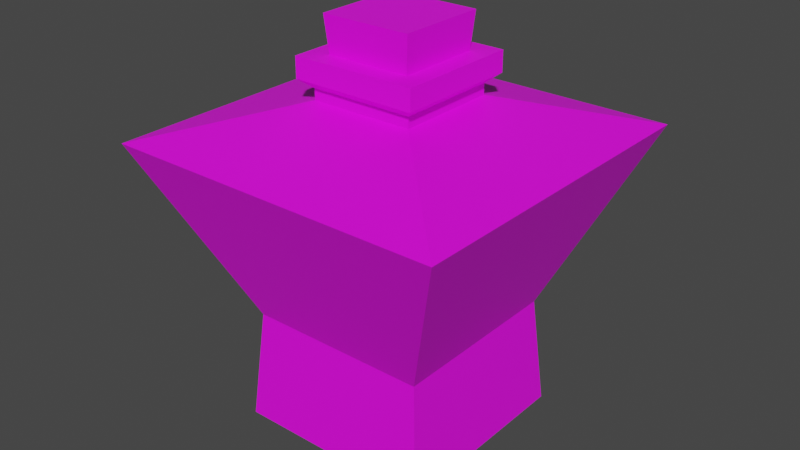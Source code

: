 # Source: potion_c.blend  (saved by Blender 4.1.24; exported with 4.5.12 LTS)
import bpy
from mathutils import Matrix  # noqa: F401  (used for matrix-valued properties, if any)

bpy.ops.wm.read_factory_settings(use_empty=True)
scene = bpy.context.scene
scene.name = 'Scene'

# ---- images (referenced by path relative to the original .blend; pixels are not part of the script)
import os
ASSET_DIR = os.environ.get("B2B_ASSET_DIR", "")  # directory of the original .blend (textures are referenced by path, not embedded)
HERE = os.path.dirname(os.path.abspath(__file__))  # packed textures are extracted next to this script under _unpacked/

def load_image(name, relpath, width, height, colorspace="sRGB"):
    """Load a texture the original file referenced (path relative to the .blend, or extracted next to this script)."""
    p = next((c for c in (os.path.join(HERE, relpath), os.path.join(ASSET_DIR, relpath)) if relpath and os.path.exists(c)), "")
    if p:
        img = bpy.data.images.load(p, check_existing=True)
        img.name = name
    else:  # same state as the original file: an image datablock whose file is absent (Cycles renders it pink)
        img = bpy.data.images.new(name, width, height)
        img.source = "FILE"
        img.filepath = "//" + (relpath or name)
    img.colorspace_settings.name = colorspace
    return img
img_potion_bottles_png = load_image('potion_bottles.png', 'potion_bottles.png', 1024, 1024, 'sRGB')

# ---- materials (node trees are filled in below, after node groups)
mat_potionbottlegreen = bpy.data.materials.new('potionBottleGreen')
mat_potionbottlegreen.alpha_threshold = 0.0
mat_potionbottlegreen.use_transparent_shadow = False
mat_potionbottlegreen.roughness = 0.5
mat_potionbottlegreen.specular_intensity = 0.2782
mat_potionbottlegreen.line_color = (0.0, 0.0, 0.0, 1.0)

# ---- material node trees
mat_potionbottlegreen.use_nodes = True; mat_potionbottlegreen.node_tree.nodes.clear()
_N = mat_potionbottlegreen.node_tree.nodes; _L = mat_potionbottlegreen.node_tree.links
n0 = _N.new('ShaderNodeBsdfPrincipled'); n0.name = 'Principled BSDF'; n0.location = (10, 300)
n1 = _N.new('ShaderNodeOutputMaterial'); n1.name = 'Material Output'; n1.location = (300, 300)
n2 = _N.new('ShaderNodeTexImage'); n2.name = 'Image Texture'; n2.location = (-280, 280)
n2.image = img_potion_bottles_png
_L.new(n0.outputs[0], n1.inputs[0])
_L.new(n2.outputs[0], n0.inputs[0])
n1.is_active_output = True

# ---- world
world_world = bpy.data.worlds.new('World'); scene.world = world_world
world_world.use_nodes = True; world_world.node_tree.nodes.clear()
_N = world_world.node_tree.nodes; _L = world_world.node_tree.links
n0 = _N.new('ShaderNodeOutputWorld'); n0.name = 'World Output'; n0.location = (300, 300)
n1 = _N.new('ShaderNodeBackground'); n1.name = 'Background'; n1.location = (10, 300)
n1.inputs[0].default_value = (0.05088, 0.05088, 0.05088, 1.0)
_L.new(n1.outputs[0], n0.inputs[0])
n0.is_active_output = True
world_world.color = (0.05088, 0.05088, 0.05088)
world_world.use_sun_shadow = False
world_world.sun_shadow_jitter_overblur = 0.0

# ---- meshes
me_cube_005 = bpy.data.meshes.new('Cube.005')
me_cube_005.from_pydata([(-0.2636, -0.2637, -0.007846), (-0.2636, 0.2637, -0.007846), (0.2639, 0.2637, -0.007846), (0.2639, -0.2637, -0.007846), (-0.2385, -0.2387, 0.2844), (-0.2385, 0.2387, 0.2844), (0.2389, 0.2387, 0.2844), (0.2389, -0.2387, 0.2844), (-0.4442, -0.4444, 0.7505), (-0.4442, 0.4444, 0.7505), (0.4446, 0.4444, 0.7505), (0.4446, -0.4444, 0.7505), (-0.1351, -0.1353, 0.8391), (-0.1351, 0.1353, 0.8391), (0.1354, 0.1353, 0.8391), (0.1354, -0.1353, 0.8391), (-0.1351, -0.1353, 0.8672), (-0.1351, 0.1353, 0.8672), (0.1354, 0.1353, 0.8672), (0.1354, -0.1353, 0.8672), (-0.1633, -0.1635, 0.8906), (-0.1633, 0.1635, 0.8906), (0.1637, 0.1635, 0.8906), (0.1637, -0.1635, 0.8906), (-0.1633, -0.1635, 0.9445), (-0.1633, 0.1635, 0.9445), (0.1637, 0.1635, 0.9445), (0.1637, -0.1635, 0.9445), (-0.1091, -0.1093, 0.9321), (-0.1091, 0.1093, 0.9321), (0.1095, 0.1093, 0.9321), (0.1095, -0.1093, 0.9321), (-0.1181, -0.1182, 1.039), (-0.1181, 0.1182, 1.039), (0.1184, 0.1182, 1.039), (0.1184, -0.1182, 1.039)], [], [(4, 5, 1, 0), (5, 6, 2, 1), (6, 7, 3, 2), (7, 4, 0, 3), (0, 1, 2, 3), (4, 7, 11, 8), (8, 11, 15, 12), (7, 6, 10, 11), (6, 5, 9, 10), (5, 4, 8, 9), (12, 15, 19, 16), (11, 10, 14, 15), (10, 9, 13, 14), (9, 8, 12, 13), (16, 19, 23, 20), (15, 14, 18, 19), (14, 13, 17, 18), (13, 12, 16, 17), (20, 23, 27, 24), (19, 18, 22, 23), (18, 17, 21, 22), (17, 16, 20, 21), (27, 26, 25, 24), (23, 22, 26, 27), (22, 21, 25, 26), (21, 20, 24, 25), (32, 33, 29, 28), (33, 34, 30, 29), (34, 35, 31, 30), (35, 32, 28, 31), (35, 34, 33, 32)])
_uv = me_cube_005.uv_layers.new(name='UVMap')
_uv.uv.foreach_set('vector', [0.739, 0.4951, 0.5109, 0.4951, 0.5074, 0.2589, 0.7423, 0.2589, 0.7395, 0.4951, 0.5115, 0.4951, 0.5082, 0.2589, 0.743, 0.2589, 0.7392, 0.4951, 0.5112, 0.4951, 0.5078, 0.2589, 0.7426, 0.2589, 0.7395, 0.4951, 0.5115, 0.4951, 0.5082, 0.2589, 0.743, 0.2589, 0.5419, 0.4589, 0.5419, 0.2941, 0.7067, 0.2941, 0.7067, 0.4589, 0.746, 0.4976, 0.5052, 0.4964, 0.503, 0.2532, 0.7476, 0.2544, 0.5054, 0.2584, 0.7466, 0.2584, 0.7422, 0.4824, 0.5104, 0.4824, 0.7463, 0.4976, 0.5055, 0.4964, 0.5033, 0.2532, 0.7479, 0.2544, 0.746, 0.4976, 0.5052, 0.4964, 0.503, 0.2532, 0.7476, 0.2544, 0.7465, 0.4976, 0.5057, 0.4964, 0.5035, 0.2532, 0.7481, 0.2544, 0.3918, 0.9822, 0.3744, 0.9822, 0.3744, 0.9804, 0.3918, 0.9804, 0.5051, 0.2584, 0.7464, 0.2584, 0.7416, 0.4824, 0.5098, 0.4824, 0.5054, 0.2584, 0.7466, 0.2584, 0.7423, 0.4824, 0.5104, 0.4824, 0.5049, 0.2584, 0.7461, 0.2584, 0.7411, 0.4824, 0.5092, 0.4824, 0.3918, 0.9804, 0.3744, 0.9804, 0.3726, 0.9781, 0.3936, 0.9781, 0.3918, 0.9822, 0.3745, 0.9822, 0.3745, 0.9804, 0.3918, 0.9804, 0.3918, 0.9822, 0.3744, 0.9822, 0.3744, 0.9804, 0.3918, 0.9804, 0.3919, 0.9822, 0.3745, 0.9822, 0.3745, 0.9804, 0.3919, 0.9804, 0.3936, 0.9781, 0.3726, 0.9781, 0.3726, 0.9746, 0.3936, 0.9746, 0.3918, 0.9804, 0.3745, 0.9804, 0.3727, 0.9781, 0.3936, 0.9781, 0.3918, 0.9804, 0.3744, 0.9804, 0.3726, 0.9781, 0.3936, 0.9781, 0.3919, 0.9804, 0.3745, 0.9804, 0.3727, 0.9781, 0.3937, 0.9781, 0.6878, 0.3225, 0.6878, 0.4369, 0.5734, 0.4369, 0.5734, 0.3225, 0.3936, 0.9781, 0.3727, 0.9781, 0.3727, 0.9746, 0.3936, 0.9746, 0.3936, 0.9781, 0.3726, 0.9781, 0.3726, 0.9746, 0.3936, 0.9746, 0.3937, 0.9781, 0.3727, 0.9781, 0.3727, 0.9746, 0.3937, 0.9746, 0.03782, 0.9613, 0.1156, 0.9613, 0.1126, 0.9965, 0.04076, 0.9965, 0.1156, 0.9613, 0.1156, 0.8835, 0.1507, 0.8865, 0.1507, 0.9584, 0.1156, 0.8835, 0.03782, 0.8835, 0.04076, 0.8484, 0.1126, 0.8484, 0.03782, 0.8835, 0.03782, 0.9613, 0.002669, 0.9584, 0.002668, 0.8865, 0.03782, 0.8835, 0.1156, 0.8835, 0.1156, 0.9613, 0.03782, 0.9613])
me_cube_005.materials.append(mat_potionbottlegreen)
me_cube_005.use_remesh_preserve_volume = False
me_cube_005.use_remesh_preserve_attributes = False
me_cube_005.use_mirror_vertex_groups = False
me_cube_005.update()

# ---- objects
ob_potionbottle03 = bpy.data.objects.new('potionBottle03', me_cube_005)

# ---- transforms, parenting, visibility, modifiers, constraints
ob_potionbottle03.location = (0.0, 0.0, 0.0)
ob_potionbottle03.lineart.crease_threshold = 0.0

# ---- collection membership
scene.collection.objects.link(ob_potionbottle03)

# ---- scene / render settings (as saved in the file)
scene.frame_start = 1; scene.frame_end = 250; scene.frame_set(1)
scene.render.engine = 'BLENDER_EEVEE_NEXT'
scene.cycles.sampling_pattern = 'TABULATED_SOBOL'
scene.eevee.ray_tracing_options.trace_max_roughness = 0.0
scene.view_settings.view_transform = 'Filmic'
bpy.context.view_layer.update()

# ---- added for rendering (the .blend has no active camera and no usable light): camera, sun
cam_auto = bpy.data.cameras.new('AutoCamera')
cam_auto.lens = 50.0
cam_auto.sensor_width = 36.0
cam_auto.clip_end = 1000.0
ob_auto_camera = bpy.data.objects.new('AutoCamera', cam_auto)
scene.collection.objects.link(ob_auto_camera)
ob_auto_camera.location = (1.51344, -1.81592, 1.72598)
ob_auto_camera.rotation_euler = (1.09748, -7.21219e-08, 0.694738)
scene.camera = ob_auto_camera
light_auto_sun = bpy.data.lights.new('AutoSun', 'SUN')
light_auto_sun.energy = 3.0
light_auto_sun.angle = 0.0523599
ob_auto_sun = bpy.data.objects.new('AutoSun', light_auto_sun)
scene.collection.objects.link(ob_auto_sun)
ob_auto_sun.rotation_euler = (0.872665, 0.174533, 0.523599)
bpy.context.view_layer.update()
